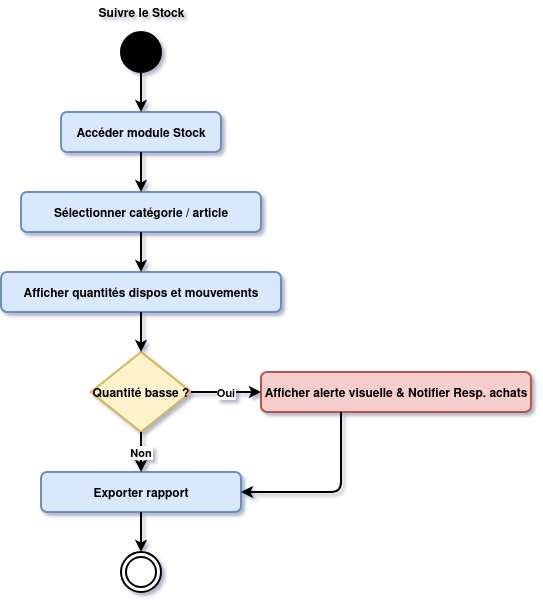

The diagram above was exported from draw.io. Its source (the exported page's mxGraphModel, read from the mxfile embedded in the PNG):
<mxGraphModel dx="966" dy="545" grid="1" gridSize="10" guides="1" tooltips="1" connect="1" arrows="1" fold="1" page="1" pageScale="1" pageWidth="827" pageHeight="1169" math="0" shadow="0">
  <root>
    <mxCell id="0" />
    <mxCell id="1" parent="0" />
    <mxCell id="uVKUpOrcXV0M42uU-Ttb-1" parent="1" style="ellipse;fillColor=#000000;strokeWidth=2;fontStyle=1" vertex="1">
      <mxGeometry height="40" width="40" x="380" y="40" as="geometry" />
    </mxCell>
    <mxCell id="uVKUpOrcXV0M42uU-Ttb-2" parent="1" style="rounded=1;fillColor=#dae8fc;strokeColor=#6c8ebf;strokeWidth=2;fontStyle=1" value="Accéder module Stock" vertex="1">
      <mxGeometry height="40" width="160" x="320" y="120" as="geometry" />
    </mxCell>
    <mxCell id="uVKUpOrcXV0M42uU-Ttb-3" parent="1" style="rounded=1;fillColor=#dae8fc;strokeColor=#6c8ebf;strokeWidth=2;fontStyle=1" value="Sélectionner catégorie / article" vertex="1">
      <mxGeometry height="40" width="240" x="280" y="200" as="geometry" />
    </mxCell>
    <mxCell id="uVKUpOrcXV0M42uU-Ttb-4" parent="1" style="rounded=1;fillColor=#dae8fc;strokeColor=#6c8ebf;strokeWidth=2;fontStyle=1" value="Afficher quantités dispos et mouvements" vertex="1">
      <mxGeometry height="40" width="280" x="260" y="280" as="geometry" />
    </mxCell>
    <mxCell id="uVKUpOrcXV0M42uU-Ttb-5" parent="1" style="rhombus;fillColor=#fff2cc;strokeColor=#d6b656;strokeWidth=2;fontStyle=1" value="Quantité basse ?" vertex="1">
      <mxGeometry height="80" width="100" x="350" y="360" as="geometry" />
    </mxCell>
    <mxCell id="uVKUpOrcXV0M42uU-Ttb-6" parent="1" style="rounded=1;fillColor=#f8cecc;strokeColor=#b85450;strokeWidth=2;fontStyle=1" value="Afficher alerte visuelle &amp; Notifier Resp. achats" vertex="1">
      <mxGeometry height="40" width="270" x="520" y="380" as="geometry" />
    </mxCell>
    <mxCell id="uVKUpOrcXV0M42uU-Ttb-7" parent="1" style="rounded=1;fillColor=#dae8fc;strokeColor=#6c8ebf;strokeWidth=2;fontStyle=1" value="Exporter rapport" vertex="1">
      <mxGeometry height="40" width="200" x="300" y="480" as="geometry" />
    </mxCell>
    <mxCell id="uVKUpOrcXV0M42uU-Ttb-8" parent="1" style="ellipse;shape=doubleEllipse;fillColor=#ffffff;strokeColor=#000000;strokeWidth=2;fontStyle=1" vertex="1">
      <mxGeometry height="40" width="40" x="380" y="560" as="geometry" />
    </mxCell>
    <mxCell id="uVKUpOrcXV0M42uU-Ttb-9" edge="1" parent="1" source="uVKUpOrcXV0M42uU-Ttb-1" style="strokeWidth=2;fontStyle=1" target="uVKUpOrcXV0M42uU-Ttb-2">
      <mxGeometry relative="1" as="geometry" />
    </mxCell>
    <mxCell id="uVKUpOrcXV0M42uU-Ttb-10" edge="1" parent="1" source="uVKUpOrcXV0M42uU-Ttb-2" style="strokeWidth=2;fontStyle=1" target="uVKUpOrcXV0M42uU-Ttb-3">
      <mxGeometry relative="1" as="geometry" />
    </mxCell>
    <mxCell id="uVKUpOrcXV0M42uU-Ttb-11" edge="1" parent="1" source="uVKUpOrcXV0M42uU-Ttb-3" style="strokeWidth=2;fontStyle=1" target="uVKUpOrcXV0M42uU-Ttb-4">
      <mxGeometry relative="1" as="geometry" />
    </mxCell>
    <mxCell id="uVKUpOrcXV0M42uU-Ttb-12" edge="1" parent="1" source="uVKUpOrcXV0M42uU-Ttb-4" style="strokeWidth=2;fontStyle=1" target="uVKUpOrcXV0M42uU-Ttb-5">
      <mxGeometry relative="1" as="geometry" />
    </mxCell>
    <mxCell id="uVKUpOrcXV0M42uU-Ttb-13" edge="1" parent="1" source="uVKUpOrcXV0M42uU-Ttb-5" style="strokeWidth=2;fontStyle=1" target="uVKUpOrcXV0M42uU-Ttb-7" value="Non">
      <mxGeometry relative="1" as="geometry" />
    </mxCell>
    <mxCell id="uVKUpOrcXV0M42uU-Ttb-14" edge="1" parent="1" source="uVKUpOrcXV0M42uU-Ttb-5" style="strokeWidth=2;fontStyle=1" target="uVKUpOrcXV0M42uU-Ttb-6" value="Oui">
      <mxGeometry relative="1" as="geometry" />
    </mxCell>
    <mxCell id="uVKUpOrcXV0M42uU-Ttb-15" edge="1" parent="1" source="uVKUpOrcXV0M42uU-Ttb-6" style="edgeStyle=orthogonalEdgeStyle;strokeWidth=2;fontStyle=1" target="uVKUpOrcXV0M42uU-Ttb-7">
      <mxGeometry relative="1" as="geometry">
        <Array as="points">
          <mxPoint x="600" y="500" />
        </Array>
      </mxGeometry>
    </mxCell>
    <mxCell id="uVKUpOrcXV0M42uU-Ttb-16" edge="1" parent="1" source="uVKUpOrcXV0M42uU-Ttb-7" style="strokeWidth=2;fontStyle=1" target="uVKUpOrcXV0M42uU-Ttb-8">
      <mxGeometry relative="1" as="geometry" />
    </mxCell>
    <mxCell id="uVKUpOrcXV0M42uU-Ttb-39" parent="1" style="text;html=1;strokeColor=none;fillColor=none;align=center;fontSize=12;fontStyle=1;strokeWidth=2;" value="Suivre le Stock" vertex="1">
      <mxGeometry height="28" width="70" x="365" y="8" as="geometry" />
    </mxCell>
  </root>
</mxGraphModel>